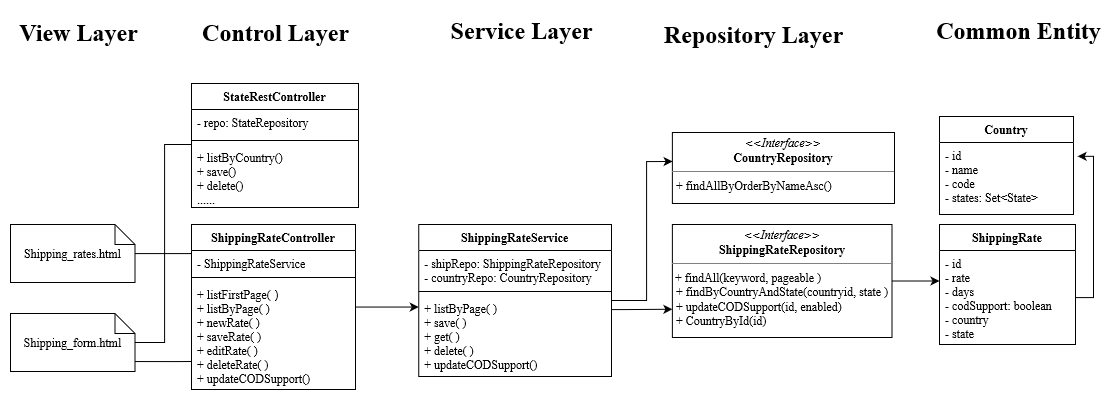

The diagram above was exported from draw.io. Its source (the exported page's mxGraphModel, read from the mxfile embedded in the PNG):
<mxGraphModel dx="1578" dy="800" grid="0" gridSize="10" guides="1" tooltips="1" connect="1" arrows="1" fold="1" page="1" pageScale="1" pageWidth="850" pageHeight="1100" math="0" shadow="0">
  <root>
    <mxCell id="0" />
    <mxCell id="1" parent="0" />
    <mxCell id="4PKSsIIdk4bHx2hZclrf-1" style="edgeStyle=orthogonalEdgeStyle;rounded=0;orthogonalLoop=1;jettySize=auto;html=1;strokeColor=#000000;strokeWidth=1;fontFamily=Times New Roman;endArrow=none;endFill=0;" edge="1" source="4PKSsIIdk4bHx2hZclrf-2" target="4PKSsIIdk4bHx2hZclrf-7" parent="1">
      <mxGeometry relative="1" as="geometry">
        <Array as="points">
          <mxPoint x="693.5" y="959" />
          <mxPoint x="693.5" y="959" />
        </Array>
      </mxGeometry>
    </mxCell>
    <mxCell id="4PKSsIIdk4bHx2hZclrf-2" value="&lt;div&gt;Shipping_rates.html&lt;/div&gt;" style="shape=note;size=20;whiteSpace=wrap;html=1;fontFamily=Times New Roman;" vertex="1" parent="1">
      <mxGeometry x="533" y="930" width="124.5" height="58" as="geometry" />
    </mxCell>
    <mxCell id="4PKSsIIdk4bHx2hZclrf-3" style="edgeStyle=orthogonalEdgeStyle;rounded=0;orthogonalLoop=1;jettySize=auto;html=1;strokeColor=#000000;strokeWidth=1;fontFamily=Times New Roman;endArrow=none;endFill=0;" edge="1" parent="1">
      <mxGeometry relative="1" as="geometry">
        <mxPoint x="621.5" y="1067" as="sourcePoint" />
        <mxPoint x="714" y="1067" as="targetPoint" />
        <Array as="points">
          <mxPoint x="697.5" y="1067" />
          <mxPoint x="697.5" y="1067" />
        </Array>
      </mxGeometry>
    </mxCell>
    <mxCell id="4PKSsIIdk4bHx2hZclrf-4" value="&lt;div&gt;Shipping_form.html&lt;/div&gt;" style="shape=note;size=20;whiteSpace=wrap;html=1;fontFamily=Times New Roman;" vertex="1" parent="1">
      <mxGeometry x="533" y="1019" width="124.5" height="58" as="geometry" />
    </mxCell>
    <mxCell id="4PKSsIIdk4bHx2hZclrf-5" style="edgeStyle=orthogonalEdgeStyle;rounded=0;orthogonalLoop=1;jettySize=auto;html=1;strokeColor=#000000;strokeWidth=1;fontFamily=Times New Roman;endArrow=classic;endFill=1;" edge="1" source="4PKSsIIdk4bHx2hZclrf-6" target="4PKSsIIdk4bHx2hZclrf-14" parent="1">
      <mxGeometry relative="1" as="geometry">
        <Array as="points">
          <mxPoint x="917.5" y="1013" />
          <mxPoint x="917.5" y="1013" />
        </Array>
      </mxGeometry>
    </mxCell>
    <mxCell id="4PKSsIIdk4bHx2hZclrf-6" value="ShippingRateController" style="swimlane;fontStyle=1;align=center;verticalAlign=top;childLayout=stackLayout;horizontal=1;startSize=26;horizontalStack=0;resizeParent=1;resizeParentMax=0;resizeLast=0;collapsible=1;marginBottom=0;fontFamily=Times New Roman;" vertex="1" parent="1">
      <mxGeometry x="714" y="930" width="164" height="165" as="geometry" />
    </mxCell>
    <mxCell id="4PKSsIIdk4bHx2hZclrf-7" value="- ShippingRateService&#10;&#10;" style="text;strokeColor=none;fillColor=none;align=left;verticalAlign=top;spacingLeft=4;spacingRight=4;overflow=hidden;rotatable=0;points=[[0,0.5],[1,0.5]];portConstraint=eastwest;fontFamily=Times New Roman;" vertex="1" parent="4PKSsIIdk4bHx2hZclrf-6">
      <mxGeometry y="26" width="164" height="23" as="geometry" />
    </mxCell>
    <mxCell id="4PKSsIIdk4bHx2hZclrf-8" value="" style="line;strokeWidth=1;fillColor=none;align=left;verticalAlign=middle;spacingTop=-1;spacingLeft=3;spacingRight=3;rotatable=0;labelPosition=right;points=[];portConstraint=eastwest;fontFamily=Times New Roman;" vertex="1" parent="4PKSsIIdk4bHx2hZclrf-6">
      <mxGeometry y="49" width="164" height="8" as="geometry" />
    </mxCell>
    <mxCell id="4PKSsIIdk4bHx2hZclrf-9" value="+ listFirstPage( ）&#10;+ listByPage( )&#10;+ newRate( )&#10;+ saveRate( )&#10;+ editRate( )&#10;+ deleteRate( )&#10;+ updateCODSupport()" style="text;strokeColor=none;fillColor=none;align=left;verticalAlign=top;spacingLeft=4;spacingRight=4;overflow=hidden;rotatable=0;points=[[0,0.5],[1,0.5]];portConstraint=eastwest;fontFamily=Times New Roman;" vertex="1" parent="4PKSsIIdk4bHx2hZclrf-6">
      <mxGeometry y="57" width="164" height="108" as="geometry" />
    </mxCell>
    <mxCell id="4PKSsIIdk4bHx2hZclrf-10" style="edgeStyle=orthogonalEdgeStyle;rounded=0;orthogonalLoop=1;jettySize=auto;html=1;entryX=0;entryY=0.75;entryDx=0;entryDy=0;strokeColor=#000000;strokeWidth=1;fontFamily=Times New Roman;endArrow=classic;endFill=1;" edge="1" source="4PKSsIIdk4bHx2hZclrf-11" target="4PKSsIIdk4bHx2hZclrf-16" parent="1">
      <mxGeometry relative="1" as="geometry">
        <Array as="points">
          <mxPoint x="1146.5" y="1015" />
          <mxPoint x="1146.5" y="1015" />
        </Array>
      </mxGeometry>
    </mxCell>
    <mxCell id="4PKSsIIdk4bHx2hZclrf-11" value="ShippingRateService" style="swimlane;fontStyle=1;align=center;verticalAlign=top;childLayout=stackLayout;horizontal=1;startSize=26;horizontalStack=0;resizeParent=1;resizeParentMax=0;resizeLast=0;collapsible=1;marginBottom=0;fontFamily=Times New Roman;" vertex="1" parent="1">
      <mxGeometry x="941.25" y="930" width="192.75" height="152" as="geometry" />
    </mxCell>
    <mxCell id="4PKSsIIdk4bHx2hZclrf-12" value="- shipRepo: ShippingRateRepository&#10;- countryRepo: CountryRepository&#10;&#10;&#10;&#10;&#10;" style="text;strokeColor=none;fillColor=none;align=left;verticalAlign=top;spacingLeft=4;spacingRight=4;overflow=hidden;rotatable=0;points=[[0,0.5],[1,0.5]];portConstraint=eastwest;fontFamily=Times New Roman;" vertex="1" parent="4PKSsIIdk4bHx2hZclrf-11">
      <mxGeometry y="26" width="192.75" height="37" as="geometry" />
    </mxCell>
    <mxCell id="4PKSsIIdk4bHx2hZclrf-13" value="" style="line;strokeWidth=1;fillColor=none;align=left;verticalAlign=middle;spacingTop=-1;spacingLeft=3;spacingRight=3;rotatable=0;labelPosition=right;points=[];portConstraint=eastwest;fontFamily=Times New Roman;" vertex="1" parent="4PKSsIIdk4bHx2hZclrf-11">
      <mxGeometry y="63" width="192.75" height="8" as="geometry" />
    </mxCell>
    <mxCell id="4PKSsIIdk4bHx2hZclrf-14" value="+ listByPage( )&#10;+ save( )&#10;+ get( )&#10;+ delete( )&#10;+ updateCODSupport()&#10;&#10;&#10;" style="text;strokeColor=none;fillColor=none;align=left;verticalAlign=top;spacingLeft=4;spacingRight=4;overflow=hidden;rotatable=0;points=[[0,0.5],[1,0.5]];portConstraint=eastwest;fontFamily=Times New Roman;" vertex="1" parent="4PKSsIIdk4bHx2hZclrf-11">
      <mxGeometry y="71" width="192.75" height="81" as="geometry" />
    </mxCell>
    <mxCell id="4PKSsIIdk4bHx2hZclrf-15" style="edgeStyle=orthogonalEdgeStyle;rounded=0;orthogonalLoop=1;jettySize=auto;html=1;strokeColor=#000000;strokeWidth=1;fontFamily=Times New Roman;endArrow=classic;endFill=1;" edge="1" source="4PKSsIIdk4bHx2hZclrf-16" target="4PKSsIIdk4bHx2hZclrf-18" parent="1">
      <mxGeometry relative="1" as="geometry">
        <Array as="points">
          <mxPoint x="1400.5" y="1003" />
          <mxPoint x="1400.5" y="1003" />
        </Array>
      </mxGeometry>
    </mxCell>
    <mxCell id="4PKSsIIdk4bHx2hZclrf-16" value="&lt;p style=&quot;margin:0px;margin-top:4px;text-align:center;&quot;&gt;&lt;i&gt;&amp;lt;&amp;lt;Interface&amp;gt;&amp;gt;&lt;/i&gt;&lt;br&gt;&lt;b&gt;ShippingRateRepository&lt;/b&gt;&lt;/p&gt;&lt;hr size=&quot;1&quot;&gt;&amp;nbsp;+ findAll(keyword, pageable )&lt;br&gt;&lt;p style=&quot;margin:0px;margin-left:4px;&quot;&gt;+ findByCountryAndState(countryid, state )&lt;/p&gt;&lt;p style=&quot;margin:0px;margin-left:4px;&quot;&gt;+ updateCODSupport(id, enabled)&lt;/p&gt;&lt;p style=&quot;margin:0px;margin-left:4px;&quot;&gt;+ CountryById(id)&lt;br&gt;&lt;/p&gt;" style="verticalAlign=top;align=left;overflow=fill;fontSize=12;fontFamily=Times New Roman;html=1;" vertex="1" parent="1">
      <mxGeometry x="1194.88" y="930" width="219.62" height="113" as="geometry" />
    </mxCell>
    <mxCell id="4PKSsIIdk4bHx2hZclrf-17" value="ShippingRate" style="swimlane;fontStyle=1;align=center;verticalAlign=top;childLayout=stackLayout;horizontal=1;startSize=26;horizontalStack=0;resizeParent=1;resizeParentMax=0;resizeLast=0;collapsible=1;marginBottom=0;fontFamily=Times New Roman;" vertex="1" parent="1">
      <mxGeometry x="1462" y="930" width="136" height="120" as="geometry" />
    </mxCell>
    <mxCell id="4PKSsIIdk4bHx2hZclrf-18" value="- id&#10;- rate&#10;- days &#10;- codSupport: boolean &#10;- country&#10;- state&#10;&#10;&#10;&#10;&#10;&#10;&#10;&#10;&#10;&#10;" style="text;strokeColor=none;fillColor=none;align=left;verticalAlign=top;spacingLeft=4;spacingRight=4;overflow=hidden;rotatable=0;points=[[0,0.5],[1,0.5]];portConstraint=eastwest;fontFamily=Times New Roman;" vertex="1" parent="4PKSsIIdk4bHx2hZclrf-17">
      <mxGeometry y="26" width="136" height="94" as="geometry" />
    </mxCell>
    <mxCell id="4PKSsIIdk4bHx2hZclrf-19" style="edgeStyle=orthogonalEdgeStyle;rounded=0;orthogonalLoop=1;jettySize=auto;html=1;strokeColor=#000000;strokeWidth=1;fontFamily=Times New Roman;endArrow=none;endFill=0;" edge="1" source="4PKSsIIdk4bHx2hZclrf-4" target="4PKSsIIdk4bHx2hZclrf-25" parent="1">
      <mxGeometry relative="1" as="geometry">
        <Array as="points">
          <mxPoint x="687" y="1048" />
          <mxPoint x="687" y="850" />
        </Array>
      </mxGeometry>
    </mxCell>
    <mxCell id="4PKSsIIdk4bHx2hZclrf-20" style="edgeStyle=orthogonalEdgeStyle;rounded=0;orthogonalLoop=1;jettySize=auto;html=1;entryX=0.001;entryY=0.408;entryDx=0;entryDy=0;strokeColor=#000000;strokeWidth=1;fontFamily=Times New Roman;endArrow=classic;endFill=1;entryPerimeter=0;" edge="1" source="4PKSsIIdk4bHx2hZclrf-11" target="4PKSsIIdk4bHx2hZclrf-26" parent="1">
      <mxGeometry relative="1" as="geometry">
        <Array as="points">
          <mxPoint x="1169" y="1006" />
          <mxPoint x="1169" y="867" />
        </Array>
      </mxGeometry>
    </mxCell>
    <mxCell id="4PKSsIIdk4bHx2hZclrf-22" value="StateRestController" style="swimlane;fontStyle=1;align=center;verticalAlign=top;childLayout=stackLayout;horizontal=1;startSize=26;horizontalStack=0;resizeParent=1;resizeParentMax=0;resizeLast=0;collapsible=1;marginBottom=0;fontFamily=Times New Roman;" vertex="1" parent="1">
      <mxGeometry x="714" y="789" width="167" height="124" as="geometry" />
    </mxCell>
    <mxCell id="4PKSsIIdk4bHx2hZclrf-23" value="- repo: StateRepository&#10;" style="text;strokeColor=none;fillColor=none;align=left;verticalAlign=top;spacingLeft=4;spacingRight=4;overflow=hidden;rotatable=0;points=[[0,0.5],[1,0.5]];portConstraint=eastwest;fontFamily=Times New Roman;" vertex="1" parent="4PKSsIIdk4bHx2hZclrf-22">
      <mxGeometry y="26" width="167" height="27" as="geometry" />
    </mxCell>
    <mxCell id="4PKSsIIdk4bHx2hZclrf-24" value="" style="line;strokeWidth=1;fillColor=none;align=left;verticalAlign=middle;spacingTop=-1;spacingLeft=3;spacingRight=3;rotatable=0;labelPosition=right;points=[];portConstraint=eastwest;fontFamily=Times New Roman;" vertex="1" parent="4PKSsIIdk4bHx2hZclrf-22">
      <mxGeometry y="53" width="167" height="8" as="geometry" />
    </mxCell>
    <mxCell id="4PKSsIIdk4bHx2hZclrf-25" value="+ listByCountry()&#10;+ save()&#10;+ delete()&#10;......&#10;" style="text;strokeColor=none;fillColor=none;align=left;verticalAlign=top;spacingLeft=4;spacingRight=4;overflow=hidden;rotatable=0;points=[[0,0.5],[1,0.5]];portConstraint=eastwest;fontFamily=Times New Roman;" vertex="1" parent="4PKSsIIdk4bHx2hZclrf-22">
      <mxGeometry y="61" width="167" height="63" as="geometry" />
    </mxCell>
    <mxCell id="4PKSsIIdk4bHx2hZclrf-26" value="&lt;p style=&quot;margin:0px;margin-top:4px;text-align:center;&quot;&gt;&lt;i&gt;&amp;lt;&amp;lt;Interface&amp;gt;&amp;gt;&lt;/i&gt;&lt;br&gt;&lt;b&gt;CountryRepository&lt;/b&gt;&lt;/p&gt;&lt;hr size=&quot;1&quot;&gt;&lt;p style=&quot;margin:0px;margin-left:4px;&quot;&gt;+ findAllByOrderByNameAsc()&lt;br&gt;&lt;/p&gt;" style="verticalAlign=top;align=left;overflow=fill;fontSize=12;fontFamily=Times New Roman;html=1;" vertex="1" parent="1">
      <mxGeometry x="1194.88" y="838" width="222.12" height="71" as="geometry" />
    </mxCell>
    <mxCell id="uLGwvQw9AGVj-3zczgDo-1" value="Country" style="swimlane;fontStyle=1;align=center;verticalAlign=top;childLayout=stackLayout;horizontal=1;startSize=26;horizontalStack=0;resizeParent=1;resizeParentMax=0;resizeLast=0;collapsible=1;marginBottom=0;fontFamily=Times New Roman;" vertex="1" parent="1">
      <mxGeometry x="1462" y="822" width="134" height="98" as="geometry" />
    </mxCell>
    <mxCell id="uLGwvQw9AGVj-3zczgDo-2" value="- id&#10;- name&#10;- code&#10;- states: Set&lt;State&gt;&#10;&#10;&#10;&#10;&#10;" style="text;strokeColor=none;fillColor=none;align=left;verticalAlign=top;spacingLeft=4;spacingRight=4;overflow=hidden;rotatable=0;points=[[0,0.5],[1,0.5]];portConstraint=eastwest;fontFamily=Times New Roman;" vertex="1" parent="uLGwvQw9AGVj-3zczgDo-1">
      <mxGeometry y="26" width="134" height="72" as="geometry" />
    </mxCell>
    <mxCell id="uLGwvQw9AGVj-3zczgDo-3" style="edgeStyle=orthogonalEdgeStyle;rounded=0;orthogonalLoop=1;jettySize=auto;html=1;entryX=1.031;entryY=0.192;entryDx=0;entryDy=0;entryPerimeter=0;strokeColor=#000000;strokeWidth=1;fontFamily=Times New Roman;endArrow=classic;endFill=1;" edge="1" parent="1" source="4PKSsIIdk4bHx2hZclrf-18" target="uLGwvQw9AGVj-3zczgDo-2">
      <mxGeometry relative="1" as="geometry">
        <Array as="points">
          <mxPoint x="1616" y="1003" />
          <mxPoint x="1616" y="862" />
        </Array>
      </mxGeometry>
    </mxCell>
    <mxCell id="K2r3HE00oAKtXxFls9Rz-1" value="View Layer" style="text;strokeColor=none;fillColor=none;html=1;fontSize=24;fontStyle=1;verticalAlign=middle;align=center;fontFamily=Times New Roman;" vertex="1" parent="1">
      <mxGeometry x="551" y="718" width="100" height="40" as="geometry" />
    </mxCell>
    <mxCell id="K2r3HE00oAKtXxFls9Rz-2" value="Control Layer" style="text;strokeColor=none;fillColor=none;html=1;fontSize=24;fontStyle=1;verticalAlign=middle;align=center;fontFamily=Times New Roman;" vertex="1" parent="1">
      <mxGeometry x="747.5" y="718" width="100" height="40" as="geometry" />
    </mxCell>
    <mxCell id="K2r3HE00oAKtXxFls9Rz-3" value="Service Layer" style="text;strokeColor=none;fillColor=none;html=1;fontSize=24;fontStyle=1;verticalAlign=middle;align=center;fontFamily=Times New Roman;" vertex="1" parent="1">
      <mxGeometry x="994" y="716" width="100" height="40" as="geometry" />
    </mxCell>
    <mxCell id="K2r3HE00oAKtXxFls9Rz-4" value="Repository Layer" style="text;strokeColor=none;fillColor=none;html=1;fontSize=24;fontStyle=1;verticalAlign=middle;align=center;fontFamily=Times New Roman;" vertex="1" parent="1">
      <mxGeometry x="1226" y="720" width="100" height="40" as="geometry" />
    </mxCell>
    <mxCell id="K2r3HE00oAKtXxFls9Rz-5" value="Common Entity" style="text;strokeColor=none;fillColor=none;html=1;fontSize=24;fontStyle=1;verticalAlign=middle;align=center;fontFamily=Times New Roman;" vertex="1" parent="1">
      <mxGeometry x="1491" y="716" width="100" height="40" as="geometry" />
    </mxCell>
  </root>
</mxGraphModel>